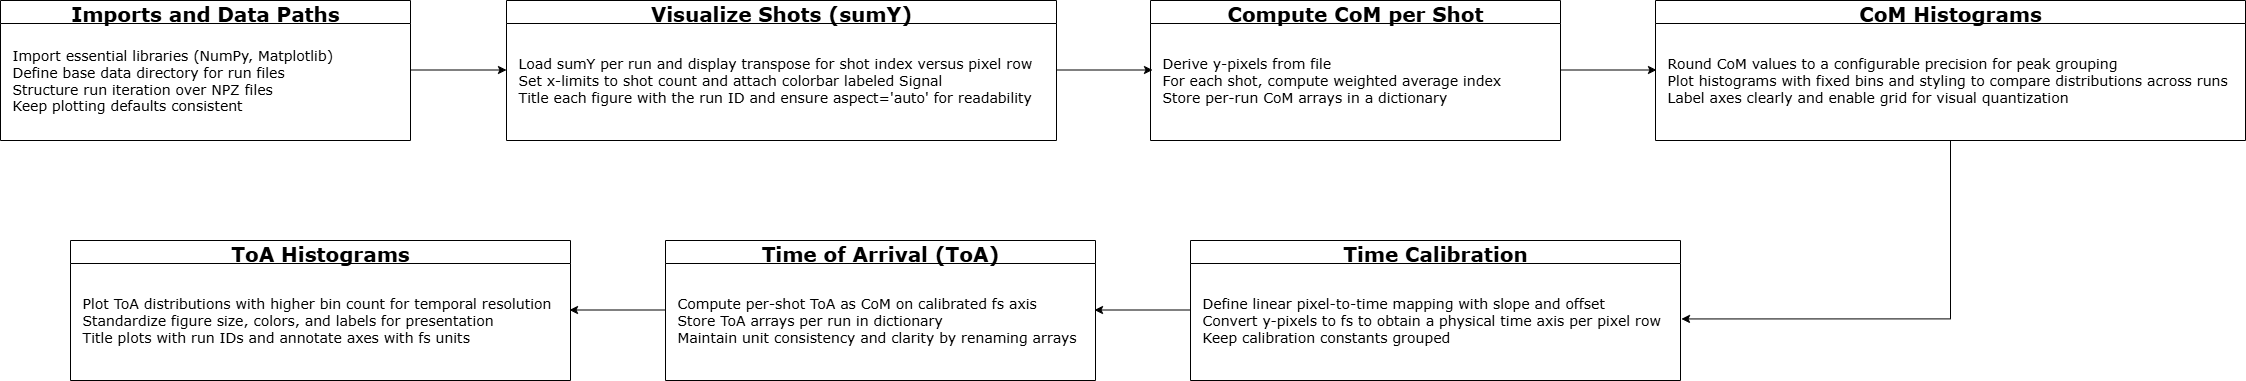

The diagram above was exported from draw.io. Its source (the exported page's mxGraphModel, read from the mxfile embedded in the PNG):
<mxGraphModel dx="2589" dy="1278" grid="1" gridSize="10" guides="1" tooltips="1" connect="1" arrows="1" fold="1" page="1" pageScale="1" pageWidth="850" pageHeight="1400" math="0" shadow="0">
  <root>
    <mxCell id="0" />
    <mxCell id="1" parent="0" />
    <mxCell id="19mjt1yKPm12mSSgUlmR-1" value="&lt;font face=&quot;Verdana&quot; style=&quot;font-size: 20px;&quot;&gt;Imports and Data Paths&lt;/font&gt;" style="swimlane;whiteSpace=wrap;html=1;" vertex="1" parent="1">
      <mxGeometry x="80" y="250" width="410" height="140" as="geometry" />
    </mxCell>
    <mxCell id="19mjt1yKPm12mSSgUlmR-2" value="&lt;font face=&quot;Verdana&quot;&gt;&lt;span style=&quot;font-size: 14px;&quot;&gt;Import essential libraries (NumPy, Matplotlib)&lt;/span&gt;&lt;/font&gt;&lt;div&gt;&lt;font face=&quot;Verdana&quot;&gt;&lt;span style=&quot;font-size: 14px;&quot;&gt;Define base data directory for run files&lt;/span&gt;&lt;/font&gt;&lt;/div&gt;&lt;div&gt;&lt;font face=&quot;Verdana&quot;&gt;&lt;span style=&quot;font-size: 14px;&quot;&gt;Structure run iteration over NPZ files&lt;/span&gt;&lt;/font&gt;&lt;/div&gt;&lt;div&gt;&lt;font face=&quot;Verdana&quot;&gt;&lt;span style=&quot;font-size: 14px;&quot;&gt;Keep plotting defaults consistent&lt;/span&gt;&lt;/font&gt;&lt;/div&gt;" style="text;html=1;align=left;verticalAlign=middle;resizable=0;points=[];autosize=1;strokeColor=none;fillColor=none;" vertex="1" parent="19mjt1yKPm12mSSgUlmR-1">
      <mxGeometry x="10" y="40" width="340" height="80" as="geometry" />
    </mxCell>
    <mxCell id="19mjt1yKPm12mSSgUlmR-3" style="edgeStyle=orthogonalEdgeStyle;rounded=0;orthogonalLoop=1;jettySize=auto;html=1;entryX=0;entryY=0.5;entryDx=0;entryDy=0;" edge="1" parent="1">
      <mxGeometry relative="1" as="geometry">
        <mxPoint x="490" y="319.5" as="sourcePoint" />
        <mxPoint x="586" y="319.5" as="targetPoint" />
      </mxGeometry>
    </mxCell>
    <mxCell id="19mjt1yKPm12mSSgUlmR-4" value="&lt;font face=&quot;Verdana&quot; style=&quot;font-size: 20px;&quot;&gt;Visualize Shots (sumY)&lt;/font&gt;" style="swimlane;whiteSpace=wrap;html=1;" vertex="1" parent="1">
      <mxGeometry x="586" y="250" width="550" height="140" as="geometry" />
    </mxCell>
    <mxCell id="19mjt1yKPm12mSSgUlmR-5" value="&lt;font face=&quot;Verdana&quot;&gt;&lt;span style=&quot;font-size: 14px;&quot;&gt;Load sumY per run and display transpose for shot index versus pixel row&lt;/span&gt;&lt;/font&gt;&lt;div&gt;&lt;font face=&quot;Verdana&quot;&gt;&lt;span style=&quot;font-size: 14px;&quot;&gt;Set x-limits to shot count and attach colorbar labeled Signal&lt;/span&gt;&lt;/font&gt;&lt;/div&gt;&lt;div&gt;&lt;font face=&quot;Verdana&quot;&gt;&lt;span style=&quot;font-size: 14px;&quot;&gt;Title each figure with the run ID and ensure aspect='auto' for readability&lt;/span&gt;&lt;/font&gt;&lt;/div&gt;" style="text;html=1;align=left;verticalAlign=middle;resizable=0;points=[];autosize=1;strokeColor=none;fillColor=none;" vertex="1" parent="19mjt1yKPm12mSSgUlmR-4">
      <mxGeometry x="10" y="50" width="540" height="60" as="geometry" />
    </mxCell>
    <mxCell id="19mjt1yKPm12mSSgUlmR-6" style="edgeStyle=orthogonalEdgeStyle;rounded=0;orthogonalLoop=1;jettySize=auto;html=1;entryX=0;entryY=0.5;entryDx=0;entryDy=0;" edge="1" parent="1">
      <mxGeometry relative="1" as="geometry">
        <mxPoint x="1136" y="319.5" as="sourcePoint" />
        <mxPoint x="1232" y="319.5" as="targetPoint" />
      </mxGeometry>
    </mxCell>
    <mxCell id="19mjt1yKPm12mSSgUlmR-7" value="&lt;font face=&quot;Verdana&quot; style=&quot;font-size: 20px;&quot;&gt;Compute CoM per Shot&lt;/font&gt;" style="swimlane;whiteSpace=wrap;html=1;" vertex="1" parent="1">
      <mxGeometry x="1230" y="250" width="410" height="140" as="geometry" />
    </mxCell>
    <mxCell id="19mjt1yKPm12mSSgUlmR-8" value="&lt;font face=&quot;Verdana&quot;&gt;&lt;span style=&quot;font-size: 14px;&quot;&gt;Derive y-pixels from file&lt;/span&gt;&lt;/font&gt;&lt;div&gt;&lt;font face=&quot;Verdana&quot;&gt;&lt;span style=&quot;font-size: 14px;&quot;&gt;For each shot, compute weighted average index&lt;/span&gt;&lt;/font&gt;&lt;/div&gt;&lt;div&gt;&lt;font face=&quot;Verdana&quot;&gt;&lt;span style=&quot;font-size: 14px;&quot;&gt;Store per-run CoM arrays in a dictionary&lt;/span&gt;&lt;/font&gt;&lt;/div&gt;" style="text;html=1;align=left;verticalAlign=middle;resizable=0;points=[];autosize=1;strokeColor=none;fillColor=none;" vertex="1" parent="19mjt1yKPm12mSSgUlmR-7">
      <mxGeometry x="10" y="50" width="360" height="60" as="geometry" />
    </mxCell>
    <mxCell id="19mjt1yKPm12mSSgUlmR-9" style="edgeStyle=orthogonalEdgeStyle;rounded=0;orthogonalLoop=1;jettySize=auto;html=1;entryX=0;entryY=0.5;entryDx=0;entryDy=0;" edge="1" parent="1">
      <mxGeometry relative="1" as="geometry">
        <mxPoint x="1640" y="319.5" as="sourcePoint" />
        <mxPoint x="1736" y="319.5" as="targetPoint" />
      </mxGeometry>
    </mxCell>
    <mxCell id="19mjt1yKPm12mSSgUlmR-10" value="&lt;font face=&quot;Verdana&quot; style=&quot;font-size: 20px;&quot;&gt;CoM Histograms&lt;/font&gt;" style="swimlane;whiteSpace=wrap;html=1;startSize=23;" vertex="1" parent="1">
      <mxGeometry x="1735" y="250" width="590" height="140" as="geometry" />
    </mxCell>
    <mxCell id="19mjt1yKPm12mSSgUlmR-11" value="&lt;font face=&quot;Verdana&quot;&gt;&lt;span style=&quot;font-size: 14px;&quot;&gt;Round CoM values to a configurable precision for peak grouping&lt;/span&gt;&lt;/font&gt;&lt;div&gt;&lt;font face=&quot;Verdana&quot;&gt;&lt;span style=&quot;font-size: 14px;&quot;&gt;Plot histograms with fixed bins and styling to compare distributions across runs&lt;/span&gt;&lt;/font&gt;&lt;/div&gt;&lt;div&gt;&lt;font face=&quot;Verdana&quot;&gt;&lt;span style=&quot;font-size: 14px;&quot;&gt;Label axes clearly and enable grid for visual quantization&lt;/span&gt;&lt;/font&gt;&lt;/div&gt;" style="text;html=1;align=left;verticalAlign=middle;resizable=0;points=[];autosize=1;strokeColor=none;fillColor=none;" vertex="1" parent="19mjt1yKPm12mSSgUlmR-10">
      <mxGeometry x="10" y="50" width="580" height="60" as="geometry" />
    </mxCell>
    <mxCell id="19mjt1yKPm12mSSgUlmR-13" value="&lt;font face=&quot;Verdana&quot;&gt;&lt;span style=&quot;font-size: 20px;&quot;&gt;Time Calibration&lt;/span&gt;&lt;/font&gt;" style="swimlane;whiteSpace=wrap;html=1;" vertex="1" parent="1">
      <mxGeometry x="1270" y="490" width="490" height="140" as="geometry" />
    </mxCell>
    <mxCell id="19mjt1yKPm12mSSgUlmR-14" value="&lt;font face=&quot;Verdana&quot;&gt;&lt;span style=&quot;font-size: 14px;&quot;&gt;Define linear pixel-to-time mapping with slope and offset&lt;/span&gt;&lt;/font&gt;&lt;div&gt;&lt;font face=&quot;Verdana&quot;&gt;&lt;span style=&quot;font-size: 14px;&quot;&gt;Convert y-pixels to fs to obtain a physical time axis per pixel row&lt;/span&gt;&lt;/font&gt;&lt;/div&gt;&lt;div&gt;&lt;font face=&quot;Verdana&quot;&gt;&lt;span style=&quot;font-size: 14px;&quot;&gt;Keep calibration constants grouped&lt;/span&gt;&lt;/font&gt;&lt;/div&gt;" style="text;html=1;align=left;verticalAlign=middle;resizable=0;points=[];autosize=1;strokeColor=none;fillColor=none;" vertex="1" parent="19mjt1yKPm12mSSgUlmR-13">
      <mxGeometry x="10" y="50" width="480" height="60" as="geometry" />
    </mxCell>
    <mxCell id="19mjt1yKPm12mSSgUlmR-17" value="&lt;font face=&quot;Verdana&quot; style=&quot;font-size: 20px;&quot;&gt;Time of Arrival (ToA)&lt;/font&gt;" style="swimlane;whiteSpace=wrap;html=1;" vertex="1" parent="1">
      <mxGeometry x="745" y="490" width="430" height="140" as="geometry" />
    </mxCell>
    <mxCell id="19mjt1yKPm12mSSgUlmR-18" value="&lt;font face=&quot;Verdana&quot;&gt;&lt;span style=&quot;font-size: 14px;&quot;&gt;Compute per-shot ToA as CoM on calibrated fs axis&lt;/span&gt;&lt;/font&gt;&lt;div&gt;&lt;font face=&quot;Verdana&quot;&gt;&lt;span style=&quot;font-size: 14px;&quot;&gt;Store ToA arrays per run in dictionary&lt;/span&gt;&lt;/font&gt;&lt;/div&gt;&lt;div&gt;&lt;font face=&quot;Verdana&quot;&gt;&lt;span style=&quot;font-size: 14px;&quot;&gt;Maintain unit consistency and clarity by renaming arrays&lt;/span&gt;&lt;/font&gt;&lt;/div&gt;" style="text;html=1;align=left;verticalAlign=middle;resizable=0;points=[];autosize=1;strokeColor=none;fillColor=none;" vertex="1" parent="19mjt1yKPm12mSSgUlmR-17">
      <mxGeometry x="10" y="50" width="420" height="60" as="geometry" />
    </mxCell>
    <mxCell id="19mjt1yKPm12mSSgUlmR-19" style="edgeStyle=orthogonalEdgeStyle;rounded=0;orthogonalLoop=1;jettySize=auto;html=1;entryX=0;entryY=0.5;entryDx=0;entryDy=0;" edge="1" parent="1">
      <mxGeometry relative="1" as="geometry">
        <mxPoint x="1270" y="559.5" as="sourcePoint" />
        <mxPoint x="1174" y="559.5" as="targetPoint" />
      </mxGeometry>
    </mxCell>
    <mxCell id="19mjt1yKPm12mSSgUlmR-20" value="&lt;font face=&quot;Verdana&quot; style=&quot;font-size: 20px;&quot;&gt;ToA Histograms&lt;/font&gt;" style="swimlane;whiteSpace=wrap;html=1;" vertex="1" parent="1">
      <mxGeometry x="150" y="490" width="500" height="140" as="geometry" />
    </mxCell>
    <mxCell id="19mjt1yKPm12mSSgUlmR-21" value="&lt;font face=&quot;Verdana&quot;&gt;&lt;span style=&quot;font-size: 14px;&quot;&gt;Plot ToA distributions with higher bin count for temporal resolution&lt;/span&gt;&lt;/font&gt;&lt;div&gt;&lt;font face=&quot;Verdana&quot;&gt;&lt;span style=&quot;font-size: 14px;&quot;&gt;Standardize figure size, colors, and labels for presentation&lt;/span&gt;&lt;/font&gt;&lt;/div&gt;&lt;div&gt;&lt;font face=&quot;Verdana&quot;&gt;&lt;span style=&quot;font-size: 14px;&quot;&gt;Title plots with run IDs and annotate axes with fs units&lt;/span&gt;&lt;/font&gt;&lt;/div&gt;" style="text;html=1;align=left;verticalAlign=middle;resizable=0;points=[];autosize=1;strokeColor=none;fillColor=none;" vertex="1" parent="19mjt1yKPm12mSSgUlmR-20">
      <mxGeometry x="10" y="50" width="490" height="60" as="geometry" />
    </mxCell>
    <mxCell id="19mjt1yKPm12mSSgUlmR-22" style="edgeStyle=orthogonalEdgeStyle;rounded=0;orthogonalLoop=1;jettySize=auto;html=1;entryX=0;entryY=0.5;entryDx=0;entryDy=0;" edge="1" parent="1">
      <mxGeometry relative="1" as="geometry">
        <mxPoint x="745" y="559.5" as="sourcePoint" />
        <mxPoint x="649" y="559.5" as="targetPoint" />
      </mxGeometry>
    </mxCell>
    <mxCell id="19mjt1yKPm12mSSgUlmR-25" style="edgeStyle=orthogonalEdgeStyle;rounded=0;orthogonalLoop=1;jettySize=auto;html=1;exitX=0.5;exitY=1;exitDx=0;exitDy=0;entryX=1.002;entryY=0.474;entryDx=0;entryDy=0;entryPerimeter=0;" edge="1" parent="1" source="19mjt1yKPm12mSSgUlmR-10" target="19mjt1yKPm12mSSgUlmR-14">
      <mxGeometry relative="1" as="geometry" />
    </mxCell>
  </root>
</mxGraphModel>